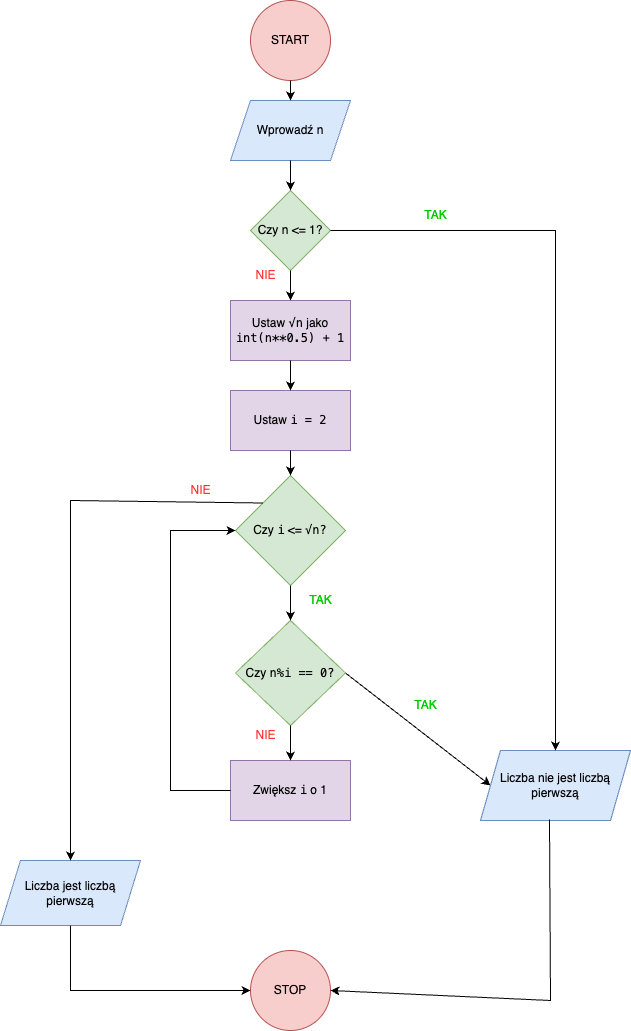

The diagram above was exported from draw.io. Its source (the exported page's mxGraphModel, read from the mxfile embedded in the PNG):
<mxGraphModel dx="1759" dy="1149" grid="1" gridSize="10" guides="1" tooltips="1" connect="1" arrows="1" fold="1" page="1" pageScale="1" pageWidth="827" pageHeight="1169" math="0" shadow="0">
  <root>
    <mxCell id="0" />
    <mxCell id="1" parent="0" />
    <mxCell id="G1OPSHayVobpve1aGi-G-1" value="START" style="ellipse;whiteSpace=wrap;html=1;aspect=fixed;fillColor=#f8cecc;strokeColor=#b85450;" vertex="1" parent="1">
      <mxGeometry x="360" width="80" height="80" as="geometry" />
    </mxCell>
    <mxCell id="G1OPSHayVobpve1aGi-G-3" value="Wprowadź n" style="shape=parallelogram;perimeter=parallelogramPerimeter;whiteSpace=wrap;html=1;fixedSize=1;fillColor=#dae8fc;strokeColor=#6c8ebf;" vertex="1" parent="1">
      <mxGeometry x="340" y="100" width="120" height="60" as="geometry" />
    </mxCell>
    <mxCell id="G1OPSHayVobpve1aGi-G-4" value="Czy n &amp;lt;= 1?" style="rhombus;whiteSpace=wrap;html=1;fillColor=#d5e8d4;strokeColor=#82b366;" vertex="1" parent="1">
      <mxGeometry x="360" y="190" width="80" height="80" as="geometry" />
    </mxCell>
    <mxCell id="G1OPSHayVobpve1aGi-G-5" value="Ustaw &lt;code&gt;√n&lt;/code&gt; jako &lt;code&gt;int(n**0.5) + 1&lt;/code&gt;" style="rounded=0;whiteSpace=wrap;html=1;fillColor=#e1d5e7;strokeColor=#9673a6;" vertex="1" parent="1">
      <mxGeometry x="340" y="300" width="120" height="60" as="geometry" />
    </mxCell>
    <mxCell id="G1OPSHayVobpve1aGi-G-6" value="&lt;meta charset=&quot;utf-8&quot;&gt;Ustaw &lt;code&gt;i = 2&lt;/code&gt;" style="rounded=0;whiteSpace=wrap;html=1;fillColor=#e1d5e7;strokeColor=#9673a6;" vertex="1" parent="1">
      <mxGeometry x="340" y="390" width="120" height="60" as="geometry" />
    </mxCell>
    <mxCell id="G1OPSHayVobpve1aGi-G-7" value="Czy &lt;code&gt;i&lt;/code&gt; &amp;lt;= &lt;code&gt;√n?&lt;/code&gt;" style="rhombus;whiteSpace=wrap;html=1;fillColor=#d5e8d4;strokeColor=#82b366;" vertex="1" parent="1">
      <mxGeometry x="345" y="475" width="110" height="110" as="geometry" />
    </mxCell>
    <mxCell id="G1OPSHayVobpve1aGi-G-8" value="Czy &lt;code&gt;n%i == 0?&lt;/code&gt;" style="rhombus;whiteSpace=wrap;html=1;fillColor=#d5e8d4;strokeColor=#82b366;" vertex="1" parent="1">
      <mxGeometry x="345" y="620" width="110" height="105" as="geometry" />
    </mxCell>
    <mxCell id="G1OPSHayVobpve1aGi-G-9" value="Zwiększ &lt;code&gt;i&lt;/code&gt; o 1" style="rounded=0;whiteSpace=wrap;html=1;fillColor=#e1d5e7;strokeColor=#9673a6;" vertex="1" parent="1">
      <mxGeometry x="340" y="760" width="120" height="60" as="geometry" />
    </mxCell>
    <mxCell id="G1OPSHayVobpve1aGi-G-10" value="Liczba jest liczbą pierwszą" style="shape=parallelogram;perimeter=parallelogramPerimeter;whiteSpace=wrap;html=1;fixedSize=1;fillColor=#dae8fc;strokeColor=#6c8ebf;" vertex="1" parent="1">
      <mxGeometry x="110" y="860" width="140" height="65" as="geometry" />
    </mxCell>
    <mxCell id="G1OPSHayVobpve1aGi-G-11" value="Liczba nie jest liczbą pierwszą" style="shape=parallelogram;perimeter=parallelogramPerimeter;whiteSpace=wrap;html=1;fixedSize=1;fillColor=#dae8fc;strokeColor=#6c8ebf;" vertex="1" parent="1">
      <mxGeometry x="590" y="750" width="150" height="70" as="geometry" />
    </mxCell>
    <mxCell id="G1OPSHayVobpve1aGi-G-12" value="STOP" style="ellipse;whiteSpace=wrap;html=1;aspect=fixed;fillColor=#f8cecc;strokeColor=#b85450;" vertex="1" parent="1">
      <mxGeometry x="360" y="950" width="80" height="80" as="geometry" />
    </mxCell>
    <mxCell id="G1OPSHayVobpve1aGi-G-13" value="" style="endArrow=classic;html=1;rounded=0;exitX=1;exitY=0.5;exitDx=0;exitDy=0;entryX=0.5;entryY=0;entryDx=0;entryDy=0;" edge="1" parent="1" source="G1OPSHayVobpve1aGi-G-4" target="G1OPSHayVobpve1aGi-G-11">
      <mxGeometry width="50" height="50" relative="1" as="geometry">
        <mxPoint x="390" y="470" as="sourcePoint" />
        <mxPoint x="440" y="420" as="targetPoint" />
        <Array as="points">
          <mxPoint x="665" y="230" />
        </Array>
      </mxGeometry>
    </mxCell>
    <mxCell id="G1OPSHayVobpve1aGi-G-14" value="" style="endArrow=classic;html=1;rounded=0;exitX=0.46;exitY=0.986;exitDx=0;exitDy=0;exitPerimeter=0;entryX=1;entryY=0.5;entryDx=0;entryDy=0;" edge="1" parent="1" source="G1OPSHayVobpve1aGi-G-11" target="G1OPSHayVobpve1aGi-G-12">
      <mxGeometry width="50" height="50" relative="1" as="geometry">
        <mxPoint x="650" y="490" as="sourcePoint" />
        <mxPoint x="700" y="440" as="targetPoint" />
        <Array as="points">
          <mxPoint x="660" y="1000" />
        </Array>
      </mxGeometry>
    </mxCell>
    <mxCell id="G1OPSHayVobpve1aGi-G-15" value="TAK" style="text;align=center;verticalAlign=middle;resizable=0;points=[];autosize=1;strokeColor=none;fillColor=none;fontColor=#00CC00;fontSize=12;html=1;" vertex="1" parent="1">
      <mxGeometry x="520" y="200" width="50" height="30" as="geometry" />
    </mxCell>
    <mxCell id="G1OPSHayVobpve1aGi-G-16" value="" style="endArrow=classic;html=1;rounded=0;exitX=0.5;exitY=1;exitDx=0;exitDy=0;entryX=0.5;entryY=0;entryDx=0;entryDy=0;" edge="1" parent="1" source="G1OPSHayVobpve1aGi-G-4" target="G1OPSHayVobpve1aGi-G-5">
      <mxGeometry width="50" height="50" relative="1" as="geometry">
        <mxPoint x="350" y="310" as="sourcePoint" />
        <mxPoint x="400" y="260" as="targetPoint" />
      </mxGeometry>
    </mxCell>
    <mxCell id="G1OPSHayVobpve1aGi-G-17" value="" style="endArrow=classic;html=1;rounded=0;exitX=0.5;exitY=1;exitDx=0;exitDy=0;entryX=0.5;entryY=0;entryDx=0;entryDy=0;" edge="1" parent="1" source="G1OPSHayVobpve1aGi-G-5" target="G1OPSHayVobpve1aGi-G-6">
      <mxGeometry width="50" height="50" relative="1" as="geometry">
        <mxPoint x="480" y="420" as="sourcePoint" />
        <mxPoint x="530" y="370" as="targetPoint" />
      </mxGeometry>
    </mxCell>
    <mxCell id="G1OPSHayVobpve1aGi-G-18" value="" style="endArrow=classic;html=1;rounded=0;exitX=0.5;exitY=1;exitDx=0;exitDy=0;entryX=0.5;entryY=0;entryDx=0;entryDy=0;" edge="1" parent="1" source="G1OPSHayVobpve1aGi-G-6" target="G1OPSHayVobpve1aGi-G-7">
      <mxGeometry width="50" height="50" relative="1" as="geometry">
        <mxPoint x="270" y="520" as="sourcePoint" />
        <mxPoint x="320" y="470" as="targetPoint" />
      </mxGeometry>
    </mxCell>
    <mxCell id="G1OPSHayVobpve1aGi-G-19" value="" style="endArrow=classic;html=1;rounded=0;exitX=0.5;exitY=1;exitDx=0;exitDy=0;entryX=0.5;entryY=0;entryDx=0;entryDy=0;" edge="1" parent="1" source="G1OPSHayVobpve1aGi-G-7" target="G1OPSHayVobpve1aGi-G-8">
      <mxGeometry width="50" height="50" relative="1" as="geometry">
        <mxPoint x="520" y="580" as="sourcePoint" />
        <mxPoint x="570" y="530" as="targetPoint" />
        <Array as="points">
          <mxPoint x="400" y="600" />
        </Array>
      </mxGeometry>
    </mxCell>
    <mxCell id="G1OPSHayVobpve1aGi-G-20" value="" style="endArrow=classic;html=1;rounded=0;exitX=1;exitY=0.5;exitDx=0;exitDy=0;entryX=0;entryY=0.5;entryDx=0;entryDy=0;" edge="1" parent="1" source="G1OPSHayVobpve1aGi-G-8" target="G1OPSHayVobpve1aGi-G-11">
      <mxGeometry width="50" height="50" relative="1" as="geometry">
        <mxPoint x="510" y="710" as="sourcePoint" />
        <mxPoint x="560" y="660" as="targetPoint" />
      </mxGeometry>
    </mxCell>
    <mxCell id="G1OPSHayVobpve1aGi-G-21" value="TAK" style="text;align=center;verticalAlign=middle;resizable=0;points=[];autosize=1;strokeColor=none;fillColor=none;fontColor=#00CC00;fontSize=12;html=1;" vertex="1" parent="1">
      <mxGeometry x="405" y="585" width="50" height="30" as="geometry" />
    </mxCell>
    <mxCell id="G1OPSHayVobpve1aGi-G-22" value="TAK" style="text;align=center;verticalAlign=middle;resizable=0;points=[];autosize=1;strokeColor=none;fillColor=none;fontColor=#00CC00;fontSize=12;html=1;" vertex="1" parent="1">
      <mxGeometry x="510" y="690" width="50" height="30" as="geometry" />
    </mxCell>
    <mxCell id="G1OPSHayVobpve1aGi-G-23" value="" style="endArrow=classic;html=1;rounded=0;exitX=0.5;exitY=1;exitDx=0;exitDy=0;entryX=0.5;entryY=0;entryDx=0;entryDy=0;" edge="1" parent="1" source="G1OPSHayVobpve1aGi-G-8" target="G1OPSHayVobpve1aGi-G-9">
      <mxGeometry width="50" height="50" relative="1" as="geometry">
        <mxPoint x="240" y="690" as="sourcePoint" />
        <mxPoint x="290" y="640" as="targetPoint" />
      </mxGeometry>
    </mxCell>
    <mxCell id="G1OPSHayVobpve1aGi-G-24" value="" style="endArrow=classic;html=1;rounded=0;exitX=0;exitY=0.5;exitDx=0;exitDy=0;entryX=0;entryY=0.5;entryDx=0;entryDy=0;" edge="1" parent="1" source="G1OPSHayVobpve1aGi-G-9" target="G1OPSHayVobpve1aGi-G-7">
      <mxGeometry width="50" height="50" relative="1" as="geometry">
        <mxPoint x="270" y="720" as="sourcePoint" />
        <mxPoint x="280" y="530" as="targetPoint" />
        <Array as="points">
          <mxPoint x="280" y="790" />
          <mxPoint x="280" y="530" />
        </Array>
      </mxGeometry>
    </mxCell>
    <mxCell id="G1OPSHayVobpve1aGi-G-25" value="&lt;font color=&quot;#ff3333&quot;&gt;NIE&lt;/font&gt;" style="text;align=center;verticalAlign=middle;resizable=0;points=[];autosize=1;strokeColor=none;fillColor=none;fontColor=#00CC00;fontSize=12;html=1;" vertex="1" parent="1">
      <mxGeometry x="355" y="720" width="40" height="30" as="geometry" />
    </mxCell>
    <mxCell id="G1OPSHayVobpve1aGi-G-26" value="&lt;font color=&quot;#ff3333&quot;&gt;NIE&lt;/font&gt;" style="text;align=center;verticalAlign=middle;resizable=0;points=[];autosize=1;strokeColor=none;fillColor=none;fontColor=#00CC00;fontSize=12;html=1;" vertex="1" parent="1">
      <mxGeometry x="355" y="260" width="40" height="30" as="geometry" />
    </mxCell>
    <mxCell id="G1OPSHayVobpve1aGi-G-27" value="" style="endArrow=classic;html=1;rounded=0;exitX=0.5;exitY=1;exitDx=0;exitDy=0;entryX=0.5;entryY=0;entryDx=0;entryDy=0;" edge="1" parent="1" source="G1OPSHayVobpve1aGi-G-1" target="G1OPSHayVobpve1aGi-G-3">
      <mxGeometry width="50" height="50" relative="1" as="geometry">
        <mxPoint x="470" y="110" as="sourcePoint" />
        <mxPoint x="520" y="60" as="targetPoint" />
      </mxGeometry>
    </mxCell>
    <mxCell id="G1OPSHayVobpve1aGi-G-28" value="" style="endArrow=classic;html=1;rounded=0;exitX=0.5;exitY=1;exitDx=0;exitDy=0;entryX=0.5;entryY=0;entryDx=0;entryDy=0;" edge="1" parent="1" source="G1OPSHayVobpve1aGi-G-3" target="G1OPSHayVobpve1aGi-G-4">
      <mxGeometry width="50" height="50" relative="1" as="geometry">
        <mxPoint x="260" y="200" as="sourcePoint" />
        <mxPoint x="310" y="150" as="targetPoint" />
      </mxGeometry>
    </mxCell>
    <mxCell id="G1OPSHayVobpve1aGi-G-29" value="" style="endArrow=classic;html=1;rounded=0;exitX=0;exitY=0;exitDx=0;exitDy=0;entryX=0.5;entryY=0;entryDx=0;entryDy=0;" edge="1" parent="1" source="G1OPSHayVobpve1aGi-G-7" target="G1OPSHayVobpve1aGi-G-10">
      <mxGeometry width="50" height="50" relative="1" as="geometry">
        <mxPoint x="480" y="790" as="sourcePoint" />
        <mxPoint x="530" y="740" as="targetPoint" />
        <Array as="points">
          <mxPoint x="180" y="500" />
        </Array>
      </mxGeometry>
    </mxCell>
    <mxCell id="G1OPSHayVobpve1aGi-G-32" value="" style="endArrow=classic;html=1;rounded=0;exitX=0.5;exitY=1;exitDx=0;exitDy=0;entryX=0;entryY=0.5;entryDx=0;entryDy=0;" edge="1" parent="1" source="G1OPSHayVobpve1aGi-G-10" target="G1OPSHayVobpve1aGi-G-12">
      <mxGeometry width="50" height="50" relative="1" as="geometry">
        <mxPoint x="480" y="790" as="sourcePoint" />
        <mxPoint x="530" y="740" as="targetPoint" />
        <Array as="points">
          <mxPoint x="180" y="990" />
        </Array>
      </mxGeometry>
    </mxCell>
    <mxCell id="G1OPSHayVobpve1aGi-G-33" value="&lt;font color=&quot;#ff3333&quot;&gt;NIE&lt;/font&gt;" style="text;align=center;verticalAlign=middle;resizable=0;points=[];autosize=1;strokeColor=none;fillColor=none;fontColor=#00CC00;fontSize=12;html=1;" vertex="1" parent="1">
      <mxGeometry x="290" y="475" width="40" height="30" as="geometry" />
    </mxCell>
  </root>
</mxGraphModel>